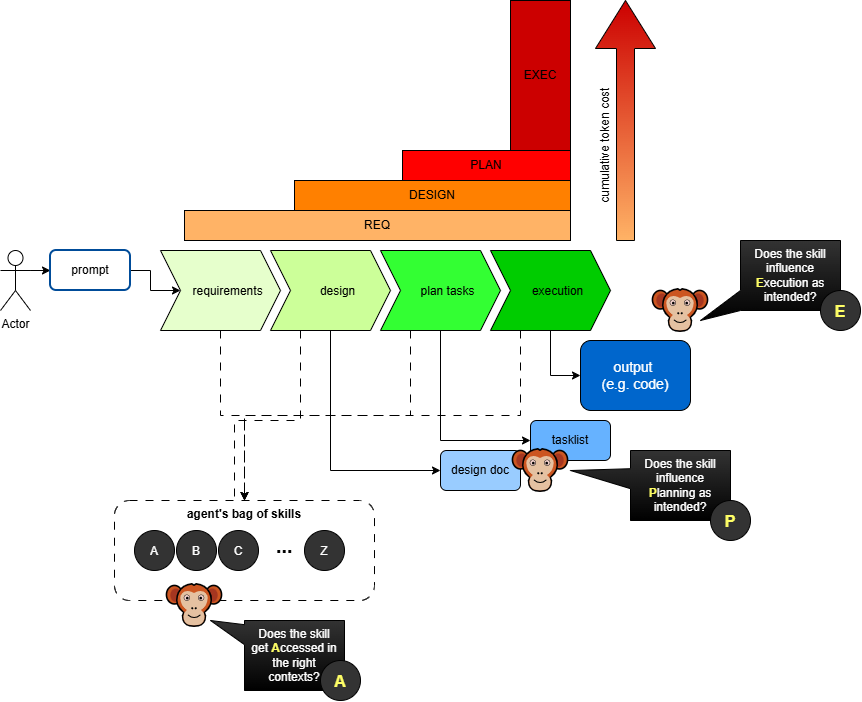

The diagram above was exported from draw.io. Its source (the exported page's mxGraphModel, read from the mxfile embedded in the PNG):
<mxGraphModel dx="1447" dy="880" grid="1" gridSize="10" guides="1" tooltips="1" connect="1" arrows="1" fold="1" page="1" pageScale="1" pageWidth="827" pageHeight="1169" math="0" shadow="0">
  <root>
    <mxCell id="0" />
    <mxCell id="1" parent="0" />
    <mxCell id="Gb_ff7HoTTQ_4VJQNn3F-20" edge="1" parent="1" source="Gb_ff7HoTTQ_4VJQNn3F-17" style="edgeStyle=orthogonalEdgeStyle;rounded=0;orthogonalLoop=1;jettySize=auto;html=1;entryX=0;entryY=0.5;entryDx=0;entryDy=0;" target="Gb_ff7HoTTQ_4VJQNn3F-11">
      <mxGeometry relative="1" as="geometry">
        <Array as="points">
          <mxPoint x="190" y="300" />
          <mxPoint x="190" y="320" />
        </Array>
      </mxGeometry>
    </mxCell>
    <mxCell id="Gb_ff7HoTTQ_4VJQNn3F-2" parent="1" style="shape=umlActor;verticalLabelPosition=bottom;verticalAlign=top;html=1;outlineConnect=0;" value="Actor" vertex="1">
      <mxGeometry height="60" width="30" x="40" y="280" as="geometry" />
    </mxCell>
    <mxCell id="Gb_ff7HoTTQ_4VJQNn3F-38" edge="1" parent="1" source="Gb_ff7HoTTQ_4VJQNn3F-11" style="edgeStyle=orthogonalEdgeStyle;rounded=0;orthogonalLoop=1;jettySize=auto;html=1;exitX=0.5;exitY=1;exitDx=0;exitDy=0;entryX=0.5;entryY=0;entryDx=0;entryDy=0;dashed=1;dashPattern=8 8;" target="Gb_ff7HoTTQ_4VJQNn3F-3">
      <mxGeometry relative="1" x="-0.0206" as="geometry" />
    </mxCell>
    <mxCell id="Gb_ff7HoTTQ_4VJQNn3F-11" parent="1" style="shape=step;perimeter=stepPerimeter;whiteSpace=wrap;html=1;shapeInside=1;fixedSize=1;fillColor=#E6FFCC;" value="requirements" vertex="1">
      <mxGeometry height="80" width="120" x="200" y="280" as="geometry" />
    </mxCell>
    <mxCell id="Gb_ff7HoTTQ_4VJQNn3F-25" edge="1" parent="1" source="Gb_ff7HoTTQ_4VJQNn3F-12" style="edgeStyle=orthogonalEdgeStyle;rounded=0;orthogonalLoop=1;jettySize=auto;html=1;exitX=0.5;exitY=1;exitDx=0;exitDy=0;entryX=0;entryY=0.5;entryDx=0;entryDy=0;" target="Gb_ff7HoTTQ_4VJQNn3F-24">
      <mxGeometry relative="1" as="geometry" />
    </mxCell>
    <mxCell id="Gb_ff7HoTTQ_4VJQNn3F-39" edge="1" parent="1" source="Gb_ff7HoTTQ_4VJQNn3F-12" style="edgeStyle=orthogonalEdgeStyle;rounded=0;orthogonalLoop=1;jettySize=auto;html=1;exitX=0.25;exitY=1;exitDx=0;exitDy=0;dashed=1;dashPattern=8 8;">
      <mxGeometry relative="1" x="-0.0894" as="geometry">
        <mxPoint x="274" y="540" as="targetPoint" />
      </mxGeometry>
    </mxCell>
    <mxCell id="Gb_ff7HoTTQ_4VJQNn3F-12" parent="1" style="shape=step;perimeter=stepPerimeter;whiteSpace=wrap;html=1;shapeInside=1;fixedSize=1;fillColor=#CCFF99;" value="design" vertex="1">
      <mxGeometry height="80" width="120" x="310" y="280" as="geometry" />
    </mxCell>
    <mxCell id="Gb_ff7HoTTQ_4VJQNn3F-18" edge="1" parent="1" source="Gb_ff7HoTTQ_4VJQNn3F-13" style="edgeStyle=orthogonalEdgeStyle;rounded=0;orthogonalLoop=1;jettySize=auto;html=1;exitX=0.5;exitY=1;exitDx=0;exitDy=0;entryX=0;entryY=0.5;entryDx=0;entryDy=0;" target="Gb_ff7HoTTQ_4VJQNn3F-16">
      <mxGeometry relative="1" as="geometry" />
    </mxCell>
    <mxCell id="Gb_ff7HoTTQ_4VJQNn3F-42" edge="1" parent="1" source="Gb_ff7HoTTQ_4VJQNn3F-13" style="edgeStyle=orthogonalEdgeStyle;rounded=0;orthogonalLoop=1;jettySize=auto;html=1;exitX=0.25;exitY=1;exitDx=0;exitDy=0;entryX=0.5;entryY=0;entryDx=0;entryDy=0;dashed=1;dashPattern=8 8;" target="Gb_ff7HoTTQ_4VJQNn3F-3">
      <mxGeometry relative="1" as="geometry" />
    </mxCell>
    <mxCell id="Gb_ff7HoTTQ_4VJQNn3F-13" parent="1" style="shape=step;perimeter=stepPerimeter;whiteSpace=wrap;html=1;shapeInside=1;fixedSize=1;fillColor=#33FF33;" value="plan tasks" vertex="1">
      <mxGeometry height="80" width="120" x="420" y="280" as="geometry" />
    </mxCell>
    <mxCell id="Gb_ff7HoTTQ_4VJQNn3F-19" edge="1" parent="1" source="Gb_ff7HoTTQ_4VJQNn3F-14" style="edgeStyle=orthogonalEdgeStyle;rounded=0;orthogonalLoop=1;jettySize=auto;html=1;exitX=0.5;exitY=1;exitDx=0;exitDy=0;entryX=0;entryY=0.5;entryDx=0;entryDy=0;" target="Gb_ff7HoTTQ_4VJQNn3F-15">
      <mxGeometry relative="1" as="geometry" />
    </mxCell>
    <mxCell id="Gb_ff7HoTTQ_4VJQNn3F-43" edge="1" parent="1" source="Gb_ff7HoTTQ_4VJQNn3F-14" style="edgeStyle=orthogonalEdgeStyle;rounded=0;orthogonalLoop=1;jettySize=auto;html=1;exitX=0.25;exitY=1;exitDx=0;exitDy=0;entryX=0.5;entryY=0;entryDx=0;entryDy=0;dashed=1;dashPattern=8 8;" target="Gb_ff7HoTTQ_4VJQNn3F-3">
      <mxGeometry relative="1" as="geometry" />
    </mxCell>
    <mxCell id="Gb_ff7HoTTQ_4VJQNn3F-14" parent="1" style="shape=step;perimeter=stepPerimeter;whiteSpace=wrap;html=1;shapeInside=1;fixedSize=1;fillColor=#00CC00;" value="execution" vertex="1">
      <mxGeometry height="80" width="120" x="530" y="280" as="geometry" />
    </mxCell>
    <mxCell id="Gb_ff7HoTTQ_4VJQNn3F-15" parent="1" style="rounded=1;whiteSpace=wrap;html=1;roundedPerimeter=1;fillColor=#0066CC;fontColor=#FFFFFF;fontSize=14;" value="output&amp;nbsp;&lt;div&gt;(e.g. code)&lt;/div&gt;" vertex="1">
      <mxGeometry height="70" width="110" x="620" y="370" as="geometry" />
    </mxCell>
    <mxCell id="Gb_ff7HoTTQ_4VJQNn3F-16" parent="1" style="rounded=1;whiteSpace=wrap;html=1;roundedPerimeter=1;fillColor=#66B2FF;" value="tasklist" vertex="1">
      <mxGeometry height="40" width="80" x="570" y="450" as="geometry" />
    </mxCell>
    <mxCell id="Gb_ff7HoTTQ_4VJQNn3F-21" edge="1" parent="1" source="Gb_ff7HoTTQ_4VJQNn3F-2" style="edgeStyle=orthogonalEdgeStyle;rounded=0;orthogonalLoop=1;jettySize=auto;html=1;exitX=1;exitY=0.3333333333333333;exitDx=0;exitDy=0;exitPerimeter=0;" target="Gb_ff7HoTTQ_4VJQNn3F-17" value="">
      <mxGeometry relative="1" as="geometry">
        <Array as="points" />
        <mxPoint x="70" y="300" as="sourcePoint" />
        <mxPoint x="220" y="320" as="targetPoint" />
      </mxGeometry>
    </mxCell>
    <mxCell id="Gb_ff7HoTTQ_4VJQNn3F-17" parent="1" style="rounded=1;whiteSpace=wrap;html=1;roundedPerimeter=1;fillColor=#FFFFFF;strokeColor=#004C99;strokeWidth=2;" value="prompt" vertex="1">
      <mxGeometry height="40" width="80" x="90" y="280" as="geometry" />
    </mxCell>
    <mxCell id="Gb_ff7HoTTQ_4VJQNn3F-22" connectable="0" parent="1" style="group" value="" vertex="1">
      <mxGeometry height="190" width="260" x="154" y="530" as="geometry" />
    </mxCell>
    <mxCell id="Gb_ff7HoTTQ_4VJQNn3F-3" parent="Gb_ff7HoTTQ_4VJQNn3F-22" style="rounded=1;whiteSpace=wrap;html=1;roundedPerimeter=1;verticalAlign=top;fontStyle=1;dashed=1;dashPattern=8 8;" value="agent's bag of skills" vertex="1">
      <mxGeometry height="100" width="260" as="geometry" />
    </mxCell>
    <mxCell id="Gb_ff7HoTTQ_4VJQNn3F-4" parent="Gb_ff7HoTTQ_4VJQNn3F-22" style="ellipse;whiteSpace=wrap;html=1;shapeInside=1;aspect=fixed;fontColor=#FFFFFF;fillColor=#333333;" value="A" vertex="1">
      <mxGeometry height="40" width="40" x="20" y="30" as="geometry" />
    </mxCell>
    <mxCell id="Gb_ff7HoTTQ_4VJQNn3F-7" parent="Gb_ff7HoTTQ_4VJQNn3F-22" style="ellipse;whiteSpace=wrap;html=1;shapeInside=1;aspect=fixed;fontColor=#FFFFFF;fillColor=#333333;" value="B" vertex="1">
      <mxGeometry height="40" width="40" x="62" y="30" as="geometry" />
    </mxCell>
    <mxCell id="Gb_ff7HoTTQ_4VJQNn3F-8" parent="Gb_ff7HoTTQ_4VJQNn3F-22" style="ellipse;whiteSpace=wrap;html=1;shapeInside=1;aspect=fixed;fontColor=#FFFFFF;fillColor=#333333;" value="C" vertex="1">
      <mxGeometry height="40" width="40" x="104" y="30" as="geometry" />
    </mxCell>
    <mxCell id="Gb_ff7HoTTQ_4VJQNn3F-9" parent="Gb_ff7HoTTQ_4VJQNn3F-22" style="ellipse;whiteSpace=wrap;html=1;shapeInside=1;aspect=fixed;fontColor=#FFFFFF;fillColor=#333333;" value="Z" vertex="1">
      <mxGeometry height="40" width="40" x="190" y="30" as="geometry" />
    </mxCell>
    <mxCell id="Gb_ff7HoTTQ_4VJQNn3F-10" parent="Gb_ff7HoTTQ_4VJQNn3F-22" style="text;html=1;whiteSpace=wrap;strokeColor=none;fillColor=none;align=center;verticalAlign=middle;rounded=0;fontSize=20;fontStyle=1" value="..." vertex="1">
      <mxGeometry height="30" width="60" x="140" y="30" as="geometry" />
    </mxCell>
    <mxCell id="Gb_ff7HoTTQ_4VJQNn3F-34" connectable="0" parent="Gb_ff7HoTTQ_4VJQNn3F-22" style="group" value="" vertex="1">
      <mxGeometry height="145" width="210" x="50" y="45" as="geometry" />
    </mxCell>
    <mxCell id="Gb_ff7HoTTQ_4VJQNn3F-35" parent="Gb_ff7HoTTQ_4VJQNn3F-34" style="shape=image;html=1;verticalAlign=top;verticalLabelPosition=bottom;labelBackgroundColor=#ffffff;imageAspect=0;aspect=fixed;image=https://icons.diagrams.net/icon-cache1/Animals-2138/icon_animal_macaco-1044.svg;" value="" vertex="1">
      <mxGeometry height="60" width="60" y="30" as="geometry" />
    </mxCell>
    <mxCell id="Gb_ff7HoTTQ_4VJQNn3F-36" parent="Gb_ff7HoTTQ_4VJQNn3F-34" style="shape=wedgeCallout;whiteSpace=wrap;html=1;tipX=-0.84;tipY=-0.5;fillColor=#333333;gradientColor=default;fontColor=#FFFFFF;" value="Does the skill get&amp;nbsp;&lt;b style=&quot;color: rgb(255, 255, 102);&quot;&gt;A&lt;/b&gt;ccessed in the right contexts?" vertex="1">
      <mxGeometry height="70" width="100" x="80" y="75" as="geometry" />
    </mxCell>
    <mxCell id="Gb_ff7HoTTQ_4VJQNn3F-37" parent="Gb_ff7HoTTQ_4VJQNn3F-34" style="ellipse;whiteSpace=wrap;html=1;shapeInside=1;aspect=fixed;fillColor=#333333;fontColor=#FFFF66;fontStyle=1;fontSize=16;" value="A" vertex="1">
      <mxGeometry height="40" width="40" x="156" y="115" as="geometry" />
    </mxCell>
    <mxCell id="Gb_ff7HoTTQ_4VJQNn3F-24" parent="1" style="rounded=1;whiteSpace=wrap;html=1;roundedPerimeter=1;fillColor=#99CCFF;" value="design doc" vertex="1">
      <mxGeometry height="40" width="80" x="480" y="480" as="geometry" />
    </mxCell>
    <mxCell id="Gb_ff7HoTTQ_4VJQNn3F-29" connectable="0" parent="1" style="group" value="" vertex="1">
      <mxGeometry height="90" width="210" x="580" y="480" as="geometry" />
    </mxCell>
    <mxCell id="Gb_ff7HoTTQ_4VJQNn3F-1" parent="Gb_ff7HoTTQ_4VJQNn3F-29" style="shape=image;html=1;verticalAlign=top;verticalLabelPosition=bottom;labelBackgroundColor=#ffffff;imageAspect=0;aspect=fixed;image=https://icons.diagrams.net/icon-cache1/Animals-2138/icon_animal_macaco-1044.svg;" value="" vertex="1">
      <mxGeometry height="60" width="60" x="-30" y="-10" as="geometry" />
    </mxCell>
    <mxCell id="Gb_ff7HoTTQ_4VJQNn3F-23" parent="Gb_ff7HoTTQ_4VJQNn3F-29" style="shape=wedgeCallout;whiteSpace=wrap;html=1;tipX=-1.1;tipY=-0.214;fillColor=#333333;gradientColor=default;fontColor=#FFFFFF;" value="Does the skill influence &lt;b style=&quot;color: rgb(255, 255, 102);&quot;&gt;P&lt;/b&gt;lanning as intended?" vertex="1">
      <mxGeometry height="70" width="100" x="90" as="geometry" />
    </mxCell>
    <mxCell id="Gb_ff7HoTTQ_4VJQNn3F-27" parent="Gb_ff7HoTTQ_4VJQNn3F-29" style="ellipse;whiteSpace=wrap;html=1;shapeInside=1;aspect=fixed;fillColor=#333333;fontColor=#FFFF66;fontStyle=1;fontSize=16;" value="P" vertex="1">
      <mxGeometry height="40" width="40" x="170" y="50" as="geometry" />
    </mxCell>
    <mxCell id="Gb_ff7HoTTQ_4VJQNn3F-30" connectable="0" parent="1" style="group" value="" vertex="1">
      <mxGeometry height="90" width="210" x="690" y="270" as="geometry" />
    </mxCell>
    <mxCell id="Gb_ff7HoTTQ_4VJQNn3F-31" parent="Gb_ff7HoTTQ_4VJQNn3F-30" style="shape=image;html=1;verticalAlign=top;verticalLabelPosition=bottom;labelBackgroundColor=#ffffff;imageAspect=0;aspect=fixed;image=https://icons.diagrams.net/icon-cache1/Animals-2138/icon_animal_macaco-1044.svg;" value="" vertex="1">
      <mxGeometry height="60" width="60" y="40" as="geometry" />
    </mxCell>
    <mxCell id="Gb_ff7HoTTQ_4VJQNn3F-32" parent="Gb_ff7HoTTQ_4VJQNn3F-30" style="shape=wedgeCallout;whiteSpace=wrap;html=1;tipX=-0.9;tipY=0.643;fillColor=#333333;gradientColor=default;fontColor=#FFFFFF;" value="Does the skill influence &lt;b style=&quot;color: rgb(255, 255, 102);&quot;&gt;E&lt;/b&gt;xecution as intended?" vertex="1">
      <mxGeometry height="70" width="100" x="90" as="geometry" />
    </mxCell>
    <mxCell id="Gb_ff7HoTTQ_4VJQNn3F-33" parent="Gb_ff7HoTTQ_4VJQNn3F-30" style="ellipse;whiteSpace=wrap;html=1;shapeInside=1;aspect=fixed;fillColor=#333333;fontColor=#FFFF66;fontStyle=1;fontSize=16;" value="E" vertex="1">
      <mxGeometry height="40" width="40" x="170" y="50" as="geometry" />
    </mxCell>
    <mxCell id="Gb_ff7HoTTQ_4VJQNn3F-44" parent="1" style="rounded=0;whiteSpace=wrap;html=1;fillColor=#FFB366;" value="REQ" vertex="1">
      <mxGeometry height="30" width="386" x="224" y="240" as="geometry" />
    </mxCell>
    <mxCell id="Gb_ff7HoTTQ_4VJQNn3F-45" parent="1" style="rounded=0;whiteSpace=wrap;html=1;fillColor=#FF8000;" value="DESIGN" vertex="1">
      <mxGeometry height="30" width="276" x="334" y="210" as="geometry" />
    </mxCell>
    <mxCell id="Gb_ff7HoTTQ_4VJQNn3F-46" parent="1" style="rounded=0;whiteSpace=wrap;html=1;fillColor=#FF0000;" value="PLAN" vertex="1">
      <mxGeometry height="30" width="168" x="442" y="180" as="geometry" />
    </mxCell>
    <mxCell id="Gb_ff7HoTTQ_4VJQNn3F-47" parent="1" style="rounded=0;whiteSpace=wrap;html=1;fillColor=#CC0000;" value="EXEC" vertex="1">
      <mxGeometry height="150" width="60" x="550" y="30" as="geometry" />
    </mxCell>
    <mxCell id="Gb_ff7HoTTQ_4VJQNn3F-49" parent="1" style="shape=singleArrow;direction=north;whiteSpace=wrap;html=1;fillColor=#CC0000;gradientColor=#FFB366;gradientDirection=west;" value="" vertex="1">
      <mxGeometry height="240" width="60" x="635" y="30" as="geometry" />
    </mxCell>
    <mxCell id="Gb_ff7HoTTQ_4VJQNn3F-50" parent="1" style="text;html=1;whiteSpace=wrap;strokeColor=none;fillColor=none;align=center;verticalAlign=middle;rounded=0;rotation=-90;" value="cumulative token cost" vertex="1">
      <mxGeometry height="30" width="150" x="570" y="160" as="geometry" />
    </mxCell>
  </root>
</mxGraphModel>